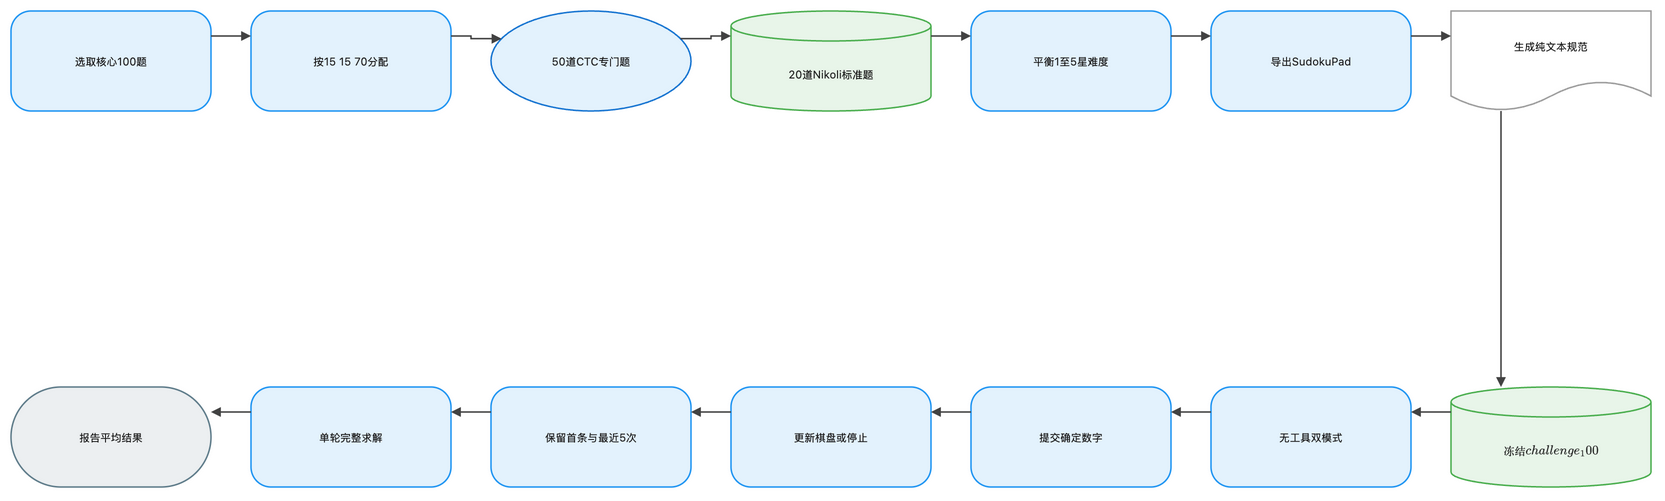

The diagram above was exported from draw.io. Its source (the exported page's mxGraphModel, read from the mxfile embedded in the PNG):
<mxGraphModel dx="1120" dy="720" grid="1" gridSize="8" guides="1" tooltips="1" connect="1" arrows="1" fold="1" page="1" pageScale="1" pageWidth="1648" pageHeight="552" math="1" background="#FFFFFF">
  <root>
    <mxCell id="0" />
    <mxCell id="1" parent="0" />
    <mxCell id="2" value="选取核心100题" style="rounded=1;arcSize=20;html=1;whiteSpace=wrap;fillColor=#E3F2FD;strokeColor=#2196F3;strokeWidth=1.5;fontColor=#212121;fontSize=11;fontFamily=Inter, Roboto, system-ui, -apple-system, sans-serif;verticalAlign=middle;align=center" vertex="1" parent="1">
      <mxGeometry x="-72" y="-8" width="200" height="100" as="geometry" />
    </mxCell>
    <mxCell id="3" value="按15 15 70分配" style="rounded=1;arcSize=20;html=1;whiteSpace=wrap;fillColor=#E3F2FD;strokeColor=#2196F3;strokeWidth=1.5;fontColor=#212121;fontSize=11;fontFamily=Inter, Roboto, system-ui, -apple-system, sans-serif;verticalAlign=middle;align=center" vertex="1" parent="1">
      <mxGeometry x="168" y="-8" width="200" height="100" as="geometry" />
    </mxCell>
    <mxCell id="4" value="50道CTC专门题" style="ellipse;html=1;whiteSpace=wrap;fillColor=#E3F2FD;strokeColor=#1976D2;strokeWidth=1.5;fontColor=#212121;fontSize=11;fontFamily=Inter, Roboto, system-ui, -apple-system, sans-serif;verticalAlign=middle;align=center" vertex="1" parent="1">
      <mxGeometry x="408" y="-8" width="200" height="100" as="geometry" />
    </mxCell>
    <mxCell id="5" value="20道Nikoli标准题" style="shape=cylinder3;boundedLbl=1;backgroundOutline=1;size=15;html=1;whiteSpace=wrap;fillColor=#E8F5E9;strokeColor=#4CAF50;strokeWidth=1.5;fontColor=#212121;fontSize=11;fontFamily=Inter, Roboto, system-ui, -apple-system, sans-serif;verticalAlign=middle;align=center" vertex="1" parent="1">
      <mxGeometry x="648" y="-8" width="200" height="100" as="geometry" />
    </mxCell>
    <mxCell id="6" value="平衡1至5星难度" style="rounded=1;arcSize=20;html=1;whiteSpace=wrap;fillColor=#E3F2FD;strokeColor=#2196F3;strokeWidth=1.5;fontColor=#212121;fontSize=11;fontFamily=Inter, Roboto, system-ui, -apple-system, sans-serif;verticalAlign=middle;align=center" vertex="1" parent="1">
      <mxGeometry x="888" y="-8" width="200" height="100" as="geometry" />
    </mxCell>
    <mxCell id="7" value="导出SudokuPad" style="rounded=1;arcSize=20;html=1;whiteSpace=wrap;fillColor=#E3F2FD;strokeColor=#2196F3;strokeWidth=1.5;fontColor=#212121;fontSize=11;fontFamily=Inter, Roboto, system-ui, -apple-system, sans-serif;verticalAlign=middle;align=center" vertex="1" parent="1">
      <mxGeometry x="1128" y="-8" width="200" height="100" as="geometry" />
    </mxCell>
    <mxCell id="8" value="生成纯文本规范" style="shape=document;boundedLbl=1;html=1;whiteSpace=wrap;fillColor=#FFFFFF;strokeColor=#9E9E9E;strokeWidth=1.5;fontColor=#212121;fontSize=11;fontFamily=Inter, Roboto, system-ui, -apple-system, sans-serif;verticalAlign=middle;align=center" vertex="1" parent="1">
      <mxGeometry x="1368" y="-8" width="200" height="100" as="geometry" />
    </mxCell>
    <mxCell id="9" value="\(冻结challenge_100\)" style="shape=cylinder3;boundedLbl=1;backgroundOutline=1;size=15;html=1;whiteSpace=wrap;fillColor=#E8F5E9;strokeColor=#4CAF50;strokeWidth=1.5;fontColor=#212121;fontSize=11;fontFamily=Inter, Roboto, system-ui, -apple-system, sans-serif;verticalAlign=middle;align=center" vertex="1" parent="1">
      <mxGeometry x="1368" y="368" width="200" height="100" as="geometry" />
    </mxCell>
    <mxCell id="10" value="无工具双模式" style="rounded=1;arcSize=20;html=1;whiteSpace=wrap;fillColor=#E3F2FD;strokeColor=#2196F3;strokeWidth=1.5;fontColor=#212121;fontSize=11;fontFamily=Inter, Roboto, system-ui, -apple-system, sans-serif;verticalAlign=middle;align=center" vertex="1" parent="1">
      <mxGeometry x="1128" y="368" width="200" height="100" as="geometry" />
    </mxCell>
    <mxCell id="11" value="提交确定数字" style="rounded=1;arcSize=20;html=1;whiteSpace=wrap;fillColor=#E3F2FD;strokeColor=#2196F3;strokeWidth=1.5;fontColor=#212121;fontSize=11;fontFamily=Inter, Roboto, system-ui, -apple-system, sans-serif;verticalAlign=middle;align=center" vertex="1" parent="1">
      <mxGeometry x="888" y="368" width="200" height="100" as="geometry" />
    </mxCell>
    <mxCell id="12" value="更新棋盘或停止" style="rounded=1;arcSize=20;html=1;whiteSpace=wrap;fillColor=#E3F2FD;strokeColor=#2196F3;strokeWidth=1.5;fontColor=#212121;fontSize=11;fontFamily=Inter, Roboto, system-ui, -apple-system, sans-serif;verticalAlign=middle;align=center" vertex="1" parent="1">
      <mxGeometry x="648" y="368" width="200" height="100" as="geometry" />
    </mxCell>
    <mxCell id="13" value="保留首条与最近5次" style="rounded=1;arcSize=20;html=1;whiteSpace=wrap;fillColor=#E3F2FD;strokeColor=#2196F3;strokeWidth=1.5;fontColor=#212121;fontSize=11;fontFamily=Inter, Roboto, system-ui, -apple-system, sans-serif;verticalAlign=middle;align=center" vertex="1" parent="1">
      <mxGeometry x="408" y="368" width="200" height="100" as="geometry" />
    </mxCell>
    <mxCell id="14" value="单轮完整求解" style="rounded=1;arcSize=20;html=1;whiteSpace=wrap;fillColor=#E3F2FD;strokeColor=#2196F3;strokeWidth=1.5;fontColor=#212121;fontSize=11;fontFamily=Inter, Roboto, system-ui, -apple-system, sans-serif;verticalAlign=middle;align=center" vertex="1" parent="1">
      <mxGeometry x="168" y="368" width="200" height="100" as="geometry" />
    </mxCell>
    <mxCell id="15" value="报告平均结果" style="rounded=1;arcSize=50;html=1;whiteSpace=wrap;fillColor=#ECEFF1;strokeColor=#607D8B;strokeWidth=1.5;fontColor=#212121;fontSize=11;fontFamily=Inter, Roboto, system-ui, -apple-system, sans-serif;verticalAlign=middle;align=center" vertex="1" parent="1">
      <mxGeometry x="-72" y="368" width="200" height="100" as="geometry" />
    </mxCell>
    <mxCell id="16" value="" style="edgeStyle=orthogonalEdgeStyle;rounded=0;orthogonalLoop=1;jettySize=auto;html=1;strokeColor=#424242;strokeWidth=1.5;endArrow=block;endFill=1;exitX=1;exitY=0.25;exitDx=0;exitDy=0;entryX=0;entryY=0.25;entryDx=0;entryDy=0;jumpStyle=arc;jumpSize=8" edge="1" parent="1" source="2" target="3">
      <mxGeometry relative="1" as="geometry" />
    </mxCell>
    <mxCell id="17" value="" style="edgeStyle=orthogonalEdgeStyle;rounded=0;orthogonalLoop=1;jettySize=auto;html=1;strokeColor=#424242;strokeWidth=1.5;endArrow=block;endFill=1;exitX=1;exitY=0.25;exitDx=0;exitDy=0;entryX=0;entryY=0.25;entryDx=0;entryDy=0;jumpStyle=arc;jumpSize=8" edge="1" parent="1" source="3" target="4">
      <mxGeometry relative="1" as="geometry" />
    </mxCell>
    <mxCell id="18" value="" style="edgeStyle=orthogonalEdgeStyle;rounded=0;orthogonalLoop=1;jettySize=auto;html=1;strokeColor=#424242;strokeWidth=1.5;endArrow=block;endFill=1;exitX=1;exitY=0.25;exitDx=0;exitDy=0;entryX=0;entryY=0.25;entryDx=0;entryDy=0;jumpStyle=arc;jumpSize=8" edge="1" parent="1" source="4" target="5">
      <mxGeometry relative="1" as="geometry" />
    </mxCell>
    <mxCell id="19" value="" style="edgeStyle=orthogonalEdgeStyle;rounded=0;orthogonalLoop=1;jettySize=auto;html=1;strokeColor=#424242;strokeWidth=1.5;endArrow=block;endFill=1;exitX=1;exitY=0.25;exitDx=0;exitDy=0;entryX=0;entryY=0.25;entryDx=0;entryDy=0;jumpStyle=arc;jumpSize=8" edge="1" parent="1" source="5" target="6">
      <mxGeometry relative="1" as="geometry" />
    </mxCell>
    <mxCell id="20" value="" style="edgeStyle=orthogonalEdgeStyle;rounded=0;orthogonalLoop=1;jettySize=auto;html=1;strokeColor=#424242;strokeWidth=1.5;endArrow=block;endFill=1;exitX=1;exitY=0.25;exitDx=0;exitDy=0;entryX=0;entryY=0.25;entryDx=0;entryDy=0;jumpStyle=arc;jumpSize=8" edge="1" parent="1" source="6" target="7">
      <mxGeometry relative="1" as="geometry" />
    </mxCell>
    <mxCell id="21" value="" style="edgeStyle=orthogonalEdgeStyle;rounded=0;orthogonalLoop=1;jettySize=auto;html=1;strokeColor=#424242;strokeWidth=1.5;endArrow=block;endFill=1;exitX=1;exitY=0.25;exitDx=0;exitDy=0;entryX=0;entryY=0.25;entryDx=0;entryDy=0;jumpStyle=arc;jumpSize=8" edge="1" parent="1" source="7" target="8">
      <mxGeometry relative="1" as="geometry" />
    </mxCell>
    <mxCell id="22" value="" style="edgeStyle=orthogonalEdgeStyle;rounded=0;orthogonalLoop=1;jettySize=auto;html=1;strokeColor=#424242;strokeWidth=1.5;endArrow=block;endFill=1;exitX=0.25;exitY=1;exitDx=0;exitDy=0;entryX=0.25;entryY=0;entryDx=0;entryDy=0;jumpStyle=arc;jumpSize=8" edge="1" parent="1" source="8" target="9">
      <mxGeometry relative="1" as="geometry" />
    </mxCell>
    <mxCell id="23" value="" style="edgeStyle=orthogonalEdgeStyle;rounded=0;orthogonalLoop=1;jettySize=auto;html=1;strokeColor=#424242;strokeWidth=1.5;endArrow=block;endFill=1;exitX=0;exitY=0.25;exitDx=0;exitDy=0;entryX=1;entryY=0.25;entryDx=0;entryDy=0;jumpStyle=arc;jumpSize=8" edge="1" parent="1" source="9" target="10">
      <mxGeometry relative="1" as="geometry" />
    </mxCell>
    <mxCell id="24" value="" style="edgeStyle=orthogonalEdgeStyle;rounded=0;orthogonalLoop=1;jettySize=auto;html=1;strokeColor=#424242;strokeWidth=1.5;endArrow=block;endFill=1;exitX=0;exitY=0.25;exitDx=0;exitDy=0;entryX=1;entryY=0.25;entryDx=0;entryDy=0;jumpStyle=arc;jumpSize=8" edge="1" parent="1" source="10" target="11">
      <mxGeometry relative="1" as="geometry" />
    </mxCell>
    <mxCell id="25" value="" style="edgeStyle=orthogonalEdgeStyle;rounded=0;orthogonalLoop=1;jettySize=auto;html=1;strokeColor=#424242;strokeWidth=1.5;endArrow=block;endFill=1;exitX=0;exitY=0.25;exitDx=0;exitDy=0;entryX=1;entryY=0.25;entryDx=0;entryDy=0;jumpStyle=arc;jumpSize=8" edge="1" parent="1" source="11" target="12">
      <mxGeometry relative="1" as="geometry" />
    </mxCell>
    <mxCell id="26" value="" style="edgeStyle=orthogonalEdgeStyle;rounded=0;orthogonalLoop=1;jettySize=auto;html=1;strokeColor=#424242;strokeWidth=1.5;endArrow=block;endFill=1;exitX=0;exitY=0.25;exitDx=0;exitDy=0;entryX=1;entryY=0.25;entryDx=0;entryDy=0;jumpStyle=arc;jumpSize=8" edge="1" parent="1" source="12" target="13">
      <mxGeometry relative="1" as="geometry" />
    </mxCell>
    <mxCell id="27" value="" style="edgeStyle=orthogonalEdgeStyle;rounded=0;orthogonalLoop=1;jettySize=auto;html=1;strokeColor=#424242;strokeWidth=1.5;endArrow=block;endFill=1;exitX=0;exitY=0.25;exitDx=0;exitDy=0;entryX=1;entryY=0.25;entryDx=0;entryDy=0;jumpStyle=arc;jumpSize=8" edge="1" parent="1" source="13" target="14">
      <mxGeometry relative="1" as="geometry" />
    </mxCell>
    <mxCell id="28" value="" style="edgeStyle=orthogonalEdgeStyle;rounded=0;orthogonalLoop=1;jettySize=auto;html=1;strokeColor=#424242;strokeWidth=1.5;endArrow=block;endFill=1;exitX=0;exitY=0.25;exitDx=0;exitDy=0;entryX=1;entryY=0.25;entryDx=0;entryDy=0;jumpStyle=arc;jumpSize=8" edge="1" parent="1" source="14" target="15">
      <mxGeometry relative="1" as="geometry" />
    </mxCell>
  </root>
</mxGraphModel>